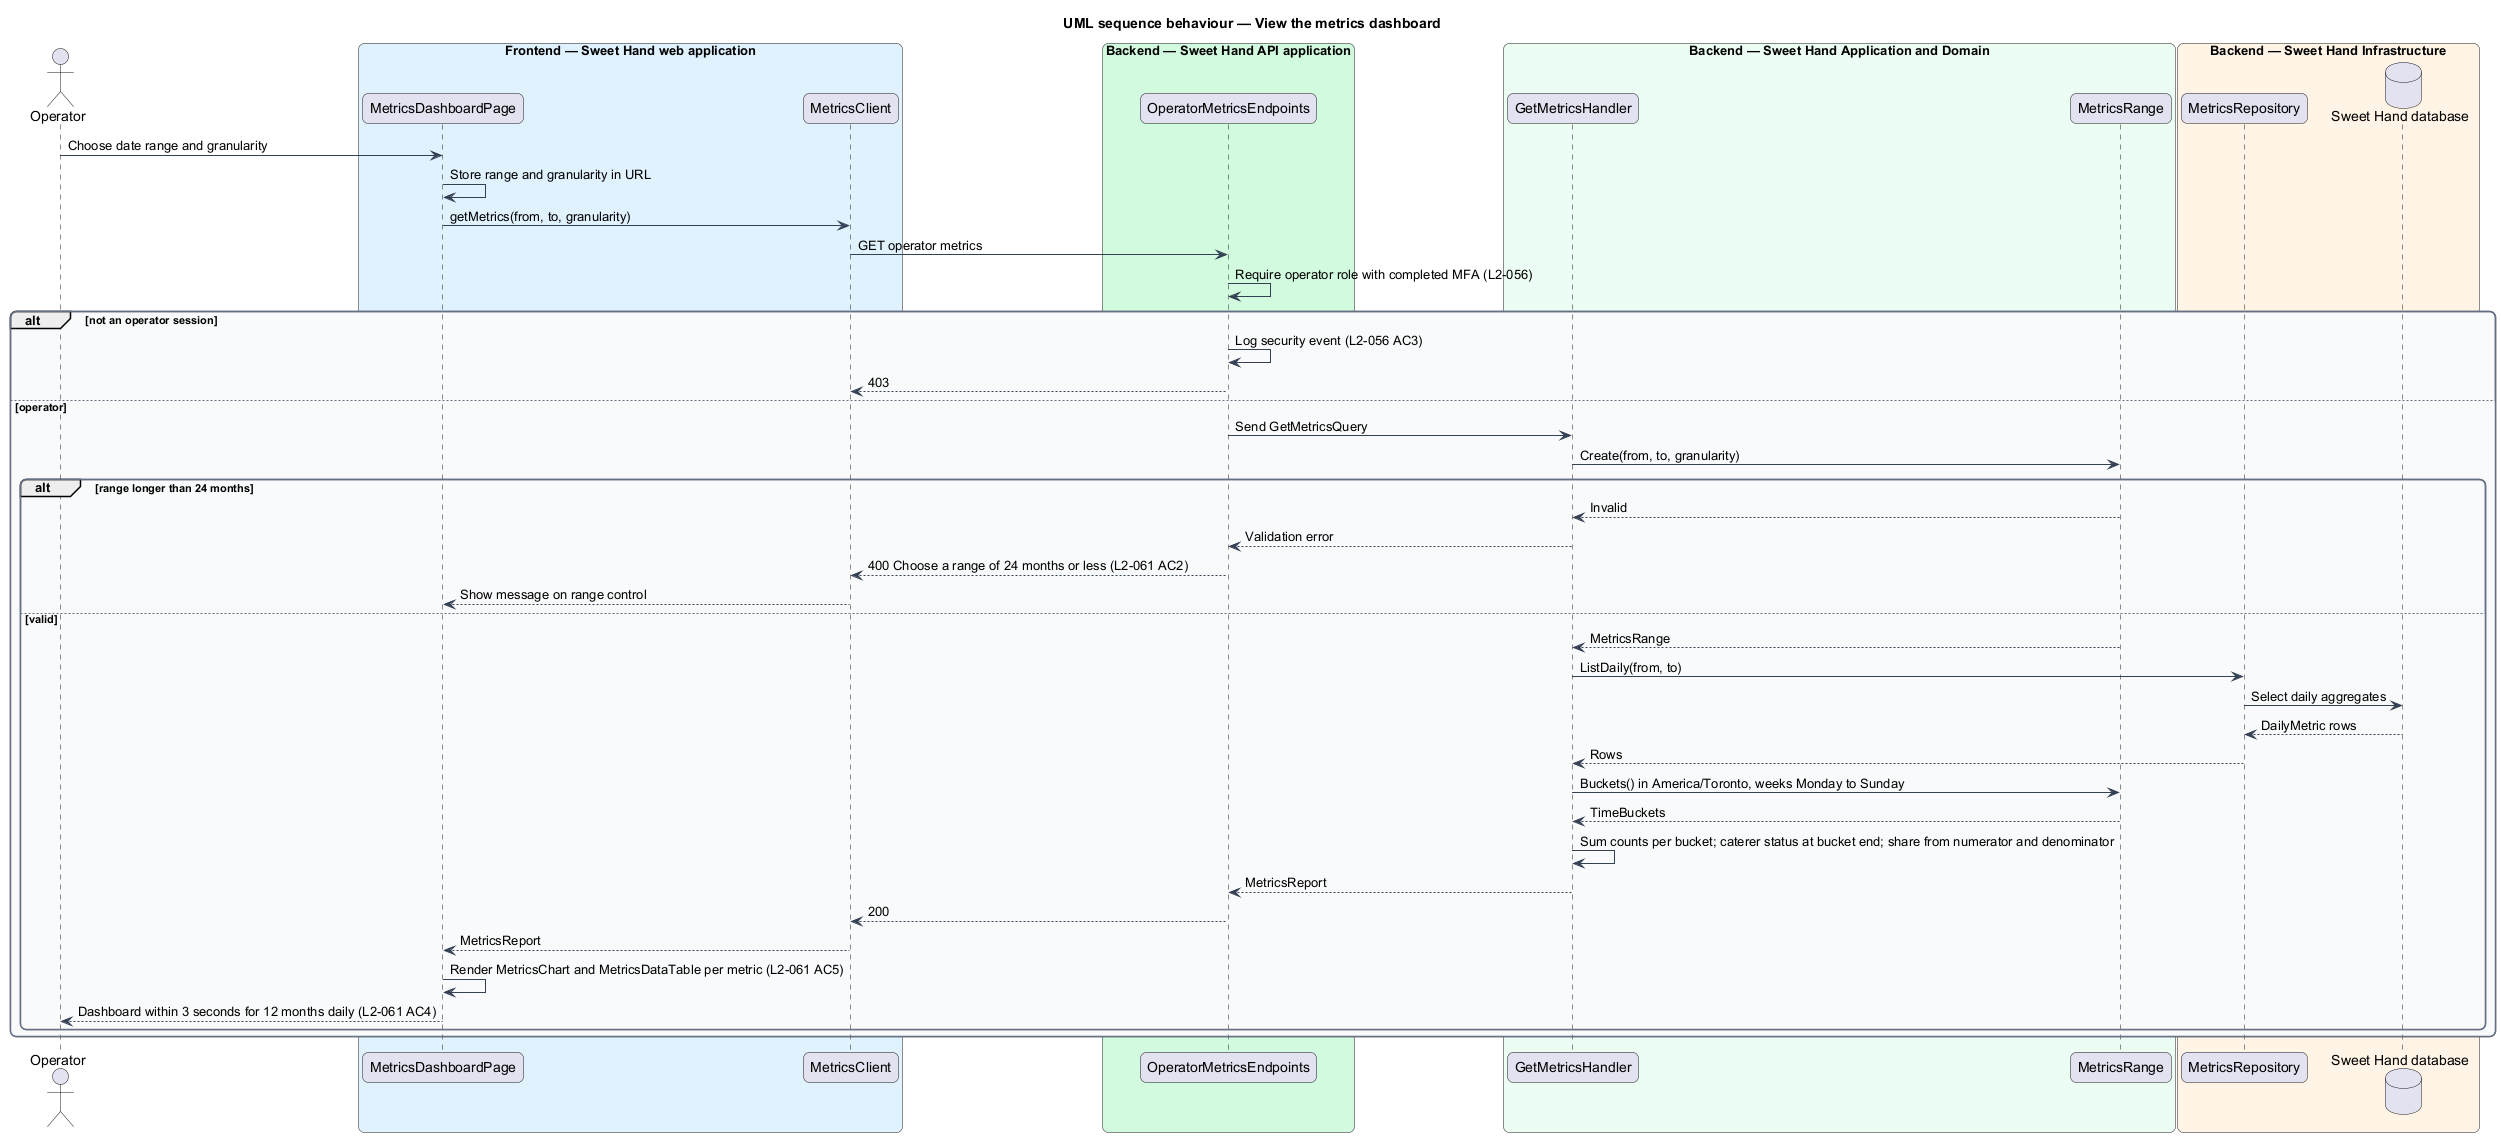

The diagram above was rendered by PlantUML. Its source (embedded in the PNG):
@startuml
title UML sequence behaviour — View the metrics dashboard
skinparam backgroundColor #FFFFFF
skinparam shadowing false
skinparam roundcorner 12
skinparam defaultFontName Arial
skinparam ArrowColor #344054
skinparam rectangle {
  BorderColor #344054
  FontColor #101828
}
skinparam package {
  BorderColor #667085
  FontColor #101828
  BackgroundColor #F9FAFB
}
actor "Operator" as actor
box "Frontend — Sweet Hand web application" #E0F2FE
  participant "MetricsDashboardPage" as page
  participant "MetricsClient" as client
end box
box "Backend — Sweet Hand API application" #D1FADF
  participant "OperatorMetricsEndpoints" as endpoints
end box
box "Backend — Sweet Hand Application and Domain" #ECFDF3
  participant "GetMetricsHandler" as handler
  participant "MetricsRange" as range
end box
box "Backend — Sweet Hand Infrastructure" #FFF4E5
  participant "MetricsRepository" as repo
  database "Sweet Hand database" as db
end box
actor -> page : Choose date range and granularity
page -> page : Store range and granularity in URL
page -> client : getMetrics(from, to, granularity)
client -> endpoints : GET operator metrics
endpoints -> endpoints : Require operator role with completed MFA (L2-056)
alt not an operator session
  endpoints -> endpoints : Log security event (L2-056 AC3)
  endpoints --> client : 403
else operator
  endpoints -> handler : Send GetMetricsQuery
  handler -> range : Create(from, to, granularity)
  alt range longer than 24 months
    range --> handler : Invalid
    handler --> endpoints : Validation error
    endpoints --> client : 400 Choose a range of 24 months or less (L2-061 AC2)
    client --> page : Show message on range control
  else valid
    range --> handler : MetricsRange
    handler -> repo : ListDaily(from, to)
    repo -> db : Select daily aggregates
    db --> repo : DailyMetric rows
    repo --> handler : Rows
    handler -> range : Buckets() in America/Toronto, weeks Monday to Sunday
    range --> handler : TimeBuckets
    handler -> handler : Sum counts per bucket; caterer status at bucket end; share from numerator and denominator
    handler --> endpoints : MetricsReport
    endpoints --> client : 200
    client --> page : MetricsReport
    page -> page : Render MetricsChart and MetricsDataTable per metric (L2-061 AC5)
    page --> actor : Dashboard within 3 seconds for 12 months daily (L2-061 AC4)
  end
end
@enduml